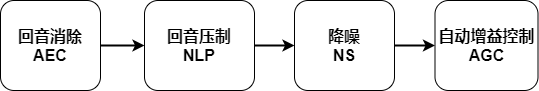

The diagram above was exported from draw.io. Its source (the exported page's mxGraphModel, read from the mxfile embedded in the PNG):
<mxGraphModel dx="1086" dy="806" grid="1" gridSize="10" guides="1" tooltips="1" connect="1" arrows="1" fold="1" page="1" pageScale="1" pageWidth="827" pageHeight="1169" math="0" shadow="0">
  <root>
    <mxCell id="0" />
    <mxCell id="1" parent="0" />
    <mxCell id="CyRlGC7OOQRk4ow3RcsI-24" style="edgeStyle=orthogonalEdgeStyle;rounded=0;orthogonalLoop=1;jettySize=auto;html=1;exitX=1;exitY=0.5;exitDx=0;exitDy=0;entryX=0;entryY=0.5;entryDx=0;entryDy=0;strokeWidth=2;shadow=0;" parent="1" source="CyRlGC7OOQRk4ow3RcsI-25" target="CyRlGC7OOQRk4ow3RcsI-27" edge="1">
      <mxGeometry relative="1" as="geometry" />
    </mxCell>
    <mxCell id="CyRlGC7OOQRk4ow3RcsI-25" value="&lt;b style=&quot;font-size: 16px&quot;&gt;回音消除&lt;br&gt;AEC&lt;/b&gt;" style="rounded=1;whiteSpace=wrap;html=1;shadow=0;" parent="1" vertex="1">
      <mxGeometry y="80" width="100" height="90" as="geometry" />
    </mxCell>
    <mxCell id="CyRlGC7OOQRk4ow3RcsI-35" value="" style="edgeStyle=orthogonalEdgeStyle;rounded=0;orthogonalLoop=1;jettySize=auto;html=1;shadow=0;strokeWidth=2;" parent="1" source="CyRlGC7OOQRk4ow3RcsI-27" target="CyRlGC7OOQRk4ow3RcsI-29" edge="1">
      <mxGeometry relative="1" as="geometry" />
    </mxCell>
    <mxCell id="CyRlGC7OOQRk4ow3RcsI-27" value="&lt;b style=&quot;font-size: 16px&quot;&gt;&lt;font style=&quot;font-size: 16px&quot;&gt;回音压制&lt;br&gt;NLP&lt;/font&gt;&lt;br&gt;&lt;/b&gt;" style="rounded=1;whiteSpace=wrap;html=1;shadow=0;" parent="1" vertex="1">
      <mxGeometry x="144" y="80" width="110" height="90" as="geometry" />
    </mxCell>
    <mxCell id="CyRlGC7OOQRk4ow3RcsI-28" style="edgeStyle=orthogonalEdgeStyle;rounded=0;orthogonalLoop=1;jettySize=auto;html=1;exitX=1;exitY=0.5;exitDx=0;exitDy=0;entryX=0;entryY=0.5;entryDx=0;entryDy=0;strokeWidth=2;shadow=0;" parent="1" source="CyRlGC7OOQRk4ow3RcsI-29" target="CyRlGC7OOQRk4ow3RcsI-30" edge="1">
      <mxGeometry relative="1" as="geometry" />
    </mxCell>
    <mxCell id="CyRlGC7OOQRk4ow3RcsI-29" value="&lt;b&gt;&lt;font style=&quot;font-size: 16px&quot;&gt;降噪&lt;br&gt;NS&lt;/font&gt;&lt;br&gt;&lt;/b&gt;" style="rounded=1;whiteSpace=wrap;html=1;shadow=0;" parent="1" vertex="1">
      <mxGeometry x="294" y="80" width="100" height="90" as="geometry" />
    </mxCell>
    <mxCell id="CyRlGC7OOQRk4ow3RcsI-30" value="&lt;b&gt;&lt;font style=&quot;font-size: 16px&quot;&gt;自动增益控制AGC&lt;/font&gt;&lt;br&gt;&lt;/b&gt;" style="rounded=1;whiteSpace=wrap;html=1;shadow=0;" parent="1" vertex="1">
      <mxGeometry x="434.5" y="80" width="103" height="90" as="geometry" />
    </mxCell>
  </root>
</mxGraphModel>